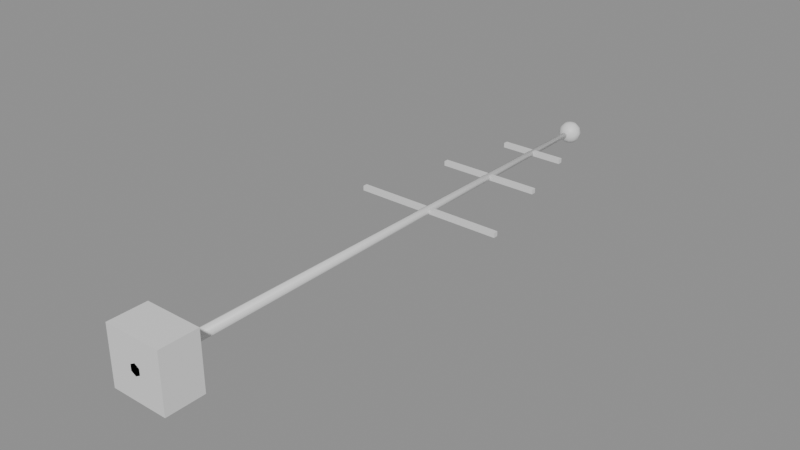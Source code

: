 # Source: decor_antenna.blend  (saved by Blender 5.3.31; exported with 4.5.12 LTS)
import bpy
from mathutils import Matrix  # noqa: F401  (used for matrix-valued properties, if any)

bpy.ops.wm.read_factory_settings(use_empty=True)
scene = bpy.context.scene
scene.name = 'Scene'

# ---- materials (node trees are filled in below, after node groups)
mat_m6 = bpy.data.materials.new('m6')
mat_m7 = bpy.data.materials.new('m7')

# ---- material node trees
mat_m6.use_nodes = True; mat_m6.node_tree.nodes.clear()
_N = mat_m6.node_tree.nodes; _L = mat_m6.node_tree.links
n0 = _N.new('ShaderNodeBsdfPrincipled'); n0.name = 'Principled BSDF'; n0.location = (-200, 100)
n0.inputs[10].default_value = 0.005
n1 = _N.new('ShaderNodeOutputMaterial'); n1.name = 'Material Output'; n1.location = (200, 100)
_L.new(n0.outputs[0], n1.inputs[0])
n1.is_active_output = True
mat_m7.use_nodes = True; mat_m7.node_tree.nodes.clear()
_N = mat_m7.node_tree.nodes; _L = mat_m7.node_tree.links
n0 = _N.new('ShaderNodeBsdfPrincipled'); n0.name = 'Principled BSDF'; n0.location = (-200, 100)
n0.inputs[10].default_value = 0.005
n1 = _N.new('ShaderNodeOutputMaterial'); n1.name = 'Material Output'; n1.location = (200, 100)
_L.new(n0.outputs[0], n1.inputs[0])
n1.is_active_output = True

# ---- meshes
me_cone = bpy.data.meshes.new('Cone')
me_cone.from_pydata([(0.0, 0.0, -0.06), (0.0, 6.0, -0.03), (0.05196, 0.0, -0.03), (0.02598, 6.0, -0.015), (0.05196, 0.0, 0.03), (0.02598, 6.0, 0.015), (0.0, 0.0, 0.06), (0.0, 6.0, 0.03), (-0.05196, 0.0, 0.03), (-0.02598, 6.0, 0.015), (-0.05196, 0.0, -0.03), (-0.02598, 6.0, -0.015), (-0.8, 3.475, -0.025), (-0.8, 3.475, 0.025), (-0.8, 3.525, -0.025), (-0.8, 3.525, 0.025), (0.8, 3.475, -0.025), (0.8, 3.475, 0.025), (0.8, 3.525, -0.025), (0.8, 3.525, 0.025), (-0.55, 4.475, -0.025), (-0.55, 4.475, 0.025), (-0.55, 4.525, -0.025), (-0.55, 4.525, 0.025), (0.55, 4.475, -0.025), (0.55, 4.475, 0.025), (0.55, 4.525, -0.025), (0.55, 4.525, 0.025), (-0.35, 5.275, -0.025), (-0.35, 5.275, 0.025), (-0.35, 5.325, -0.025), (-0.35, 5.325, 0.025), (0.35, 5.275, -0.025), (0.35, 5.275, 0.025), (0.35, 5.325, -0.025), (0.35, 5.325, 0.025), (0.0, 6.05, 0.12), (0.0, 6.154, 0.06), (0.0, 6.17, 0.0), (0.0, 6.154, -0.06), (0.0, 6.05, -0.12), (0.03, 6.102, 0.1039), (0.05196, 6.14, 0.06), (0.06, 6.154, 0.0), (0.05196, 6.14, -0.06), (0.03, 6.102, -0.1039), (0.05196, 6.08, 0.1039), (0.09, 6.102, 0.06), (0.1039, 6.11, 0.0), (0.09, 6.102, -0.06), (0.05196, 6.08, -0.1039), (0.06, 6.05, 0.1039), (0.1039, 6.05, 0.06), (0.12, 6.05, 0.0), (0.1039, 6.05, -0.06), (0.06, 6.05, -0.1039), (0.05196, 6.02, 0.1039), (0.09, 5.998, 0.06), (0.1039, 5.99, 0.0), (0.09, 5.998, -0.06), (0.05196, 6.02, -0.1039), (0.03, 5.998, 0.1039), (0.05196, 5.96, 0.06), (0.06, 5.946, 0.0), (0.05196, 5.96, -0.06), (0.03, 5.998, -0.1039), (-3.725e-09, 5.99, 0.1039), (-7.451e-09, 5.946, 0.06), (-7.451e-09, 5.93, 0.0), (-7.451e-09, 5.946, -0.06), (-3.725e-09, 5.99, -0.1039), (-0.03, 5.998, 0.1039), (-0.05196, 5.96, 0.06), (-0.06, 5.946, 0.0), (-0.05196, 5.96, -0.06), (-0.03, 5.998, -0.1039), (-0.05196, 6.02, 0.1039), (-0.09, 5.998, 0.06), (-0.1039, 5.99, 0.0), (-0.09, 5.998, -0.06), (-0.05196, 6.02, -0.1039), (-0.06, 6.05, 0.1039), (-0.1039, 6.05, 0.06), (-0.12, 6.05, 0.0), (-0.1039, 6.05, -0.06), (-0.06, 6.05, -0.1039), (-0.05196, 6.08, 0.1039), (-0.09, 6.102, 0.06), (-0.1039, 6.11, 0.0), (-0.09, 6.102, -0.06), (-0.05196, 6.08, -0.1039), (-0.03, 6.102, 0.1039), (-0.05196, 6.14, 0.06), (-0.06, 6.154, 0.0), (-0.05196, 6.14, -0.06), (-0.03, 6.102, -0.1039), (1.304e-08, 6.11, 0.1039), (1.304e-08, 6.11, -0.1039), (-0.3, 0.0, -0.3), (-0.3, 0.0, 0.3), (-0.3, 0.4, -0.3), (-0.3, 0.4, 0.3), (0.3, 0.0, -0.3), (0.3, 0.0, 0.3), (0.3, 0.4, -0.3), (0.3, 0.4, 0.3)], [], [(0, 1, 3, 2), (2, 3, 5, 4), (4, 5, 7, 6), (6, 7, 9, 8), (3, 1, 11, 9, 7, 5), (8, 9, 11, 10), (10, 11, 1, 0), (0, 2, 4, 6, 8, 10), (12, 13, 15, 14), (14, 15, 19, 18), (18, 19, 17, 16), (16, 17, 13, 12), (14, 18, 16, 12), (19, 15, 13, 17), (20, 21, 23, 22), (22, 23, 27, 26), (26, 27, 25, 24), (24, 25, 21, 20), (22, 26, 24, 20), (27, 23, 21, 25), (28, 29, 31, 30), (30, 31, 35, 34), (34, 35, 33, 32), (32, 33, 29, 28), (30, 34, 32, 28), (35, 31, 29, 33), (39, 38, 43, 44), (37, 96, 41, 42), (97, 39, 44, 45), (38, 37, 42, 43), (96, 36, 41), (40, 97, 45), (45, 44, 49, 50), (43, 42, 47, 48), (41, 36, 46), (40, 45, 50), (44, 43, 48, 49), (42, 41, 46, 47), (50, 49, 54, 55), (48, 47, 52, 53), (46, 36, 51), (40, 50, 55), (49, 48, 53, 54), (47, 46, 51, 52), (55, 54, 59, 60), (53, 52, 57, 58), (51, 36, 56), (40, 55, 60), (54, 53, 58, 59), (52, 51, 56, 57), (58, 57, 62, 63), (56, 36, 61), (40, 60, 65), (59, 58, 63, 64), (57, 56, 61, 62), (60, 59, 64, 65), (61, 36, 66), (40, 65, 70), (64, 63, 68, 69), (62, 61, 66, 67), (65, 64, 69, 70), (63, 62, 67, 68), (40, 70, 75), (69, 68, 73, 74), (67, 66, 71, 72), (70, 69, 74, 75), (68, 67, 72, 73), (66, 36, 71), (40, 75, 80), (74, 73, 78, 79), (72, 71, 76, 77), (75, 74, 79, 80), (73, 72, 77, 78), (71, 36, 76), (40, 80, 85), (79, 78, 83, 84), (77, 76, 81, 82), (80, 79, 84, 85), (78, 77, 82, 83), (76, 36, 81), (84, 83, 88, 89), (82, 81, 86, 87), (85, 84, 89, 90), (83, 82, 87, 88), (81, 36, 86), (40, 85, 90), (87, 86, 91, 92), (90, 89, 94, 95), (88, 87, 92, 93), (86, 36, 91), (40, 90, 95), (89, 88, 93, 94), (95, 94, 39, 97), (93, 92, 37, 38), (91, 36, 96), (40, 95, 97), (94, 93, 38, 39), (92, 91, 96, 37), (98, 99, 101, 100), (100, 101, 105, 104), (104, 105, 103, 102), (102, 103, 99, 98), (100, 104, 102, 98), (105, 101, 99, 103)])
me_cone.polygons.foreach_set('use_smooth', [1, 1, 1, 1, 1, 1, 1, 1, 0, 0, 0, 0, 0, 0, 0, 0, 0, 0, 0, 0, 0, 0, 0, 0, 0, 0, 1, 1, 1, 1, 1, 1, 1, 1, 1, 1, 1, 1, 1, 1, 1, 1, 1, 1, 1, 1, 1, 1, 1, 1, 1, 1, 1, 1, 1, 1, 1, 1, 1, 1, 1, 1, 1, 1, 1, 1, 1, 1, 1, 1, 1, 1, 1, 1, 1, 1, 1, 1, 1, 1, 1, 1, 1, 1, 1, 1, 1, 1, 1, 1, 1, 1, 1, 1, 1, 1, 1, 1, 0, 0, 0, 0, 0, 0])
me_cone.polygons.foreach_set('material_index', [0, 0, 0, 0, 0, 0, 0, 0, 0, 0, 0, 0, 0, 0, 0, 0, 0, 0, 0, 0, 0, 0, 0, 0, 0, 0, 1, 1, 1, 1, 1, 1, 1, 1, 1, 1, 1, 1, 1, 1, 1, 1, 1, 1, 1, 1, 1, 1, 1, 1, 1, 1, 1, 1, 1, 1, 1, 1, 1, 1, 1, 1, 1, 1, 1, 1, 1, 1, 1, 1, 1, 1, 1, 1, 1, 1, 1, 1, 1, 1, 1, 1, 1, 1, 1, 1, 1, 1, 1, 1, 1, 1, 1, 1, 1, 1, 1, 1, 0, 0, 0, 0, 0, 0])
_uv = me_cone.uv_layers.new(name='UVMap')
_uv.uv.foreach_set('vector', [1.0, 0.5, 1.0, 1.0, 0.8333, 1.0, 0.8333, 0.5, 0.8333, 0.5, 0.8333, 1.0, 0.6667, 1.0, 0.6667, 0.5, 0.6667, 0.5, 0.6667, 1.0, 0.5, 1.0, 0.5, 0.5, 0.5, 0.5, 0.5, 1.0, 0.3333, 1.0, 0.3333, 0.5, 0.4578, 0.37, 0.25, 0.49, 0.04215, 0.37, 0.04215, 0.13, 0.25, 0.01, 0.4578, 0.13, 0.3333, 0.5, 0.3333, 1.0, 0.1667, 1.0, 0.1667, 0.5, 0.1667, 0.5, 0.1667, 1.0, -8.941e-08, 1.0, -8.941e-08, 0.5, 0.75, 0.49, 0.9578, 0.37, 0.9578, 0.13, 0.75, 0.01, 0.5422, 0.13, 0.5422, 0.37, 0.375, 0.0, 0.625, 0.0, 0.625, 0.25, 0.375, 0.25, 0.375, 0.25, 0.625, 0.25, 0.625, 0.5, 0.375, 0.5, 0.375, 0.5, 0.625, 0.5, 0.625, 0.75, 0.375, 0.75, 0.375, 0.75, 0.625, 0.75, 0.625, 1.0, 0.375, 1.0, 0.125, 0.5, 0.375, 0.5, 0.375, 0.75, 0.125, 0.75, 0.625, 0.5, 0.875, 0.5, 0.875, 0.75, 0.625, 0.75, 0.375, 0.0, 0.625, 0.0, 0.625, 0.25, 0.375, 0.25, 0.375, 0.25, 0.625, 0.25, 0.625, 0.5, 0.375, 0.5, 0.375, 0.5, 0.625, 0.5, 0.625, 0.75, 0.375, 0.75, 0.375, 0.75, 0.625, 0.75, 0.625, 1.0, 0.375, 1.0, 0.125, 0.5, 0.375, 0.5, 0.375, 0.75, 0.125, 0.75, 0.625, 0.5, 0.875, 0.5, 0.875, 0.75, 0.625, 0.75, 0.375, 0.0, 0.625, 0.0, 0.625, 0.25, 0.375, 0.25, 0.375, 0.25, 0.625, 0.25, 0.625, 0.5, 0.375, 0.5, 0.375, 0.5, 0.625, 0.5, 0.625, 0.75, 0.375, 0.75, 0.375, 0.75, 0.625, 0.75, 0.625, 1.0, 0.375, 1.0, 0.125, 0.5, 0.375, 0.5, 0.375, 0.75, 0.125, 0.75, 0.625, 0.5, 0.875, 0.5, 0.875, 0.75, 0.625, 0.75, 0.75, 0.3333, 0.75, 0.5, 0.6667, 0.5, 0.6667, 0.3333, 0.75, 0.6667, 0.75, 0.8333, 0.6667, 0.8333, 0.6667, 0.6667, 0.75, 0.1667, 0.75, 0.3333, 0.6667, 0.3333, 0.6667, 0.1667, 0.75, 0.5, 0.75, 0.6667, 0.6667, 0.6667, 0.6667, 0.5, 0.75, 0.8333, 0.7083, 1.0, 0.6667, 0.8333, 0.7083, 0.0, 0.75, 0.1667, 0.6667, 0.1667, 0.6667, 0.1667, 0.6667, 0.3333, 0.5833, 0.3333, 0.5833, 0.1667, 0.6667, 0.5, 0.6667, 0.6667, 0.5833, 0.6667, 0.5833, 0.5, 0.6667, 0.8333, 0.625, 1.0, 0.5833, 0.8333, 0.625, 0.0, 0.6667, 0.1667, 0.5833, 0.1667, 0.6667, 0.3333, 0.6667, 0.5, 0.5833, 0.5, 0.5833, 0.3333, 0.6667, 0.6667, 0.6667, 0.8333, 0.5833, 0.8333, 0.5833, 0.6667, 0.5833, 0.1667, 0.5833, 0.3333, 0.5, 0.3333, 0.5, 0.1667, 0.5833, 0.5, 0.5833, 0.6667, 0.5, 0.6667, 0.5, 0.5, 0.5833, 0.8333, 0.5417, 1.0, 0.5, 0.8333, 0.5417, 0.0, 0.5833, 0.1667, 0.5, 0.1667, 0.5833, 0.3333, 0.5833, 0.5, 0.5, 0.5, 0.5, 0.3333, 0.5833, 0.6667, 0.5833, 0.8333, 0.5, 0.8333, 0.5, 0.6667, 0.5, 0.1667, 0.5, 0.3333, 0.4167, 0.3333, 0.4167, 0.1667, 0.5, 0.5, 0.5, 0.6667, 0.4167, 0.6667, 0.4167, 0.5, 0.5, 0.8333, 0.4583, 1.0, 0.4167, 0.8333, 0.4583, 0.0, 0.5, 0.1667, 0.4167, 0.1667, 0.5, 0.3333, 0.5, 0.5, 0.4167, 0.5, 0.4167, 0.3333, 0.5, 0.6667, 0.5, 0.8333, 0.4167, 0.8333, 0.4167, 0.6667, 0.4167, 0.5, 0.4167, 0.6667, 0.3333, 0.6667, 0.3333, 0.5, 0.4167, 0.8333, 0.375, 1.0, 0.3333, 0.8333, 0.375, 0.0, 0.4167, 0.1667, 0.3333, 0.1667, 0.4167, 0.3333, 0.4167, 0.5, 0.3333, 0.5, 0.3333, 0.3333, 0.4167, 0.6667, 0.4167, 0.8333, 0.3333, 0.8333, 0.3333, 0.6667, 0.4167, 0.1667, 0.4167, 0.3333, 0.3333, 0.3333, 0.3333, 0.1667, 0.3333, 0.8333, 0.2917, 1.0, 0.25, 0.8333, 0.2917, 0.0, 0.3333, 0.1667, 0.25, 0.1667, 0.3333, 0.3333, 0.3333, 0.5, 0.25, 0.5, 0.25, 0.3333, 0.3333, 0.6667, 0.3333, 0.8333, 0.25, 0.8333, 0.25, 0.6667, 0.3333, 0.1667, 0.3333, 0.3333, 0.25, 0.3333, 0.25, 0.1667, 0.3333, 0.5, 0.3333, 0.6667, 0.25, 0.6667, 0.25, 0.5, 0.2083, 0.0, 0.25, 0.1667, 0.1667, 0.1667, 0.25, 0.3333, 0.25, 0.5, 0.1667, 0.5, 0.1667, 0.3333, 0.25, 0.6667, 0.25, 0.8333, 0.1667, 0.8333, 0.1667, 0.6667, 0.25, 0.1667, 0.25, 0.3333, 0.1667, 0.3333, 0.1667, 0.1667, 0.25, 0.5, 0.25, 0.6667, 0.1667, 0.6667, 0.1667, 0.5, 0.25, 0.8333, 0.2083, 1.0, 0.1667, 0.8333, 0.125, 0.0, 0.1667, 0.1667, 0.08333, 0.1667, 0.1667, 0.3333, 0.1667, 0.5, 0.08333, 0.5, 0.08333, 0.3333, 0.1667, 0.6667, 0.1667, 0.8333, 0.08333, 0.8333, 0.08333, 0.6667, 0.1667, 0.1667, 0.1667, 0.3333, 0.08333, 0.3333, 0.08333, 0.1667, 0.1667, 0.5, 0.1667, 0.6667, 0.08333, 0.6667, 0.08333, 0.5, 0.1667, 0.8333, 0.125, 1.0, 0.08333, 0.8333, 0.04167, 0.0, 0.08333, 0.1667, 0.0, 0.1667, 0.08333, 0.3333, 0.08333, 0.5, 0.0, 0.5, 0.0, 0.3333, 0.08333, 0.6667, 0.08333, 0.8333, 0.0, 0.8333, 0.0, 0.6667, 0.08333, 0.1667, 0.08333, 0.3333, 0.0, 0.3333, 0.0, 0.1667, 0.08333, 0.5, 0.08333, 0.6667, 0.0, 0.6667, 0.0, 0.5, 0.08333, 0.8333, 0.04167, 1.0, 0.0, 0.8333, 1.0, 0.3333, 1.0, 0.5, 0.9167, 0.5, 0.9167, 0.3333, 1.0, 0.6667, 1.0, 0.8333, 0.9167, 0.8333, 0.9167, 0.6667, 1.0, 0.1667, 1.0, 0.3333, 0.9167, 0.3333, 0.9167, 0.1667, 1.0, 0.5, 1.0, 0.6667, 0.9167, 0.6667, 0.9167, 0.5, 1.0, 0.8333, 0.9583, 1.0, 0.9167, 0.8333, 0.9583, 0.0, 1.0, 0.1667, 0.9167, 0.1667, 0.9167, 0.6667, 0.9167, 0.8333, 0.8333, 0.8333, 0.8333, 0.6667, 0.9167, 0.1667, 0.9167, 0.3333, 0.8333, 0.3333, 0.8333, 0.1667, 0.9167, 0.5, 0.9167, 0.6667, 0.8333, 0.6667, 0.8333, 0.5, 0.9167, 0.8333, 0.875, 1.0, 0.8333, 0.8333, 0.875, 0.0, 0.9167, 0.1667, 0.8333, 0.1667, 0.9167, 0.3333, 0.9167, 0.5, 0.8333, 0.5, 0.8333, 0.3333, 0.8333, 0.1667, 0.8333, 0.3333, 0.75, 0.3333, 0.75, 0.1667, 0.8333, 0.5, 0.8333, 0.6667, 0.75, 0.6667, 0.75, 0.5, 0.8333, 0.8333, 0.7917, 1.0, 0.75, 0.8333, 0.7917, 0.0, 0.8333, 0.1667, 0.75, 0.1667, 0.8333, 0.3333, 0.8333, 0.5, 0.75, 0.5, 0.75, 0.3333, 0.8333, 0.6667, 0.8333, 0.8333, 0.75, 0.8333, 0.75, 0.6667, 0.375, 0.0, 0.625, 0.0, 0.625, 0.25, 0.375, 0.25, 0.375, 0.25, 0.625, 0.25, 0.625, 0.5, 0.375, 0.5, 0.375, 0.5, 0.625, 0.5, 0.625, 0.75, 0.375, 0.75, 0.375, 0.75, 0.625, 0.75, 0.625, 1.0, 0.375, 1.0, 0.125, 0.5, 0.375, 0.5, 0.375, 0.75, 0.125, 0.75, 0.625, 0.5, 0.875, 0.5, 0.875, 0.75, 0.625, 0.75])
me_cone.materials.append(mat_m6)
me_cone.materials.append(mat_m7)
me_cone.update()

# ---- objects
ob_cone = bpy.data.objects.new('Cone', me_cone)

# ---- transforms, parenting, visibility, modifiers, constraints
ob_cone.location = (0.0, 0.0, 0.0)

# ---- collection membership
scene.collection.objects.link(ob_cone)

# ---- scene / render settings (as saved in the file)
scene.frame_start = 1; scene.frame_end = 250; scene.frame_set(1)
scene.render.engine = 'BLENDER_EEVEE_NEXT'
scene.render.bake_bias = 0.0
scene.render.bake_samples = 0
scene.render.compositor_device = 'GPU'
scene.eevee.use_volume_custom_range = False
scene.eevee.fast_gi_thickness_near = 0.1
scene.eevee.fast_gi_thickness_far = 0.0
scene.eevee.ray_tracing_options.screen_trace_thickness = 0.1
bpy.context.view_layer.update()

# ---- added for rendering (the .blend has no active camera and no usable light): camera, sun + grey world if the file has none
cam_auto = bpy.data.cameras.new('AutoCamera')
cam_auto.lens = 50.0
cam_auto.sensor_width = 36.0
cam_auto.clip_end = 1000.0
ob_auto_camera = bpy.data.objects.new('AutoCamera', cam_auto)
scene.collection.objects.link(ob_auto_camera)
ob_auto_camera.location = (5.92353, -4.02323, 4.73882)
ob_auto_camera.rotation_euler = (1.09748, -7.21219e-08, 0.694738)
scene.camera = ob_auto_camera
light_auto_sun = bpy.data.lights.new('AutoSun', 'SUN')
light_auto_sun.energy = 3.0
light_auto_sun.angle = 0.0523599
ob_auto_sun = bpy.data.objects.new('AutoSun', light_auto_sun)
scene.collection.objects.link(ob_auto_sun)
ob_auto_sun.rotation_euler = (0.872665, 0.174533, 0.523599)
if scene.world is None:
    world_auto = bpy.data.worlds.new('AutoWorld')
    world_auto.color = (0.3, 0.3, 0.3)
    scene.world = world_auto
bpy.context.view_layer.update()
